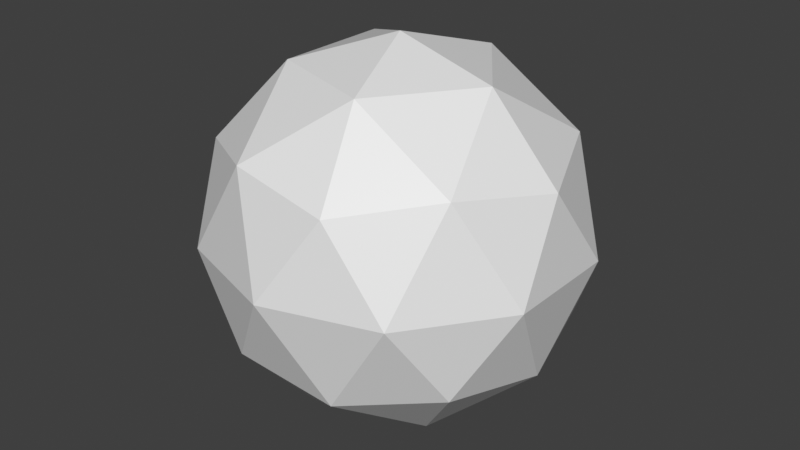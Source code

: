 # Source: Shaders.blend  (saved by Blender 2.81.16; exported with 4.5.12 LTS)
import bpy
from mathutils import Matrix  # noqa: F401  (used for matrix-valued properties, if any)

bpy.ops.wm.read_factory_settings(use_empty=True)
scene = bpy.context.scene
scene.name = 'Scene'

# ---- materials (node trees are filled in below, after node groups)
mat_material = bpy.data.materials.new('Material')
mat_material.use_transparent_shadow = False

# ---- node groups
ng_sashader = bpy.data.node_groups.new('SAShader', 'ShaderNodeTree')
_s = ng_sashader.interface.new_socket(name='Shader', in_out='OUTPUT', socket_type='NodeSocketShader')
_s = ng_sashader.interface.new_socket(name='Texture', in_out='INPUT', socket_type='NodeSocketColor')
_s.default_value = (1.0, 1.0, 1.0, 1.0)
_s = ng_sashader.interface.new_socket(name='Texture-Alpha', in_out='INPUT', socket_type='NodeSocketFloat')
_s.default_value = 1.0
_s.min_value = 0.0
_s.max_value = 1.0
_s = ng_sashader.interface.new_socket(name='Diffuse', in_out='INPUT', socket_type='NodeSocketColor')
_s.default_value = (1.0, 1.0, 1.0, 1.0)
_s = ng_sashader.interface.new_socket(name='Diffuse-Alpha', in_out='INPUT', socket_type='NodeSocketFloat')
_s.default_value = 1.0
_s.min_value = 0.0
_s.max_value = 1.0
_s = ng_sashader.interface.new_socket(name='Ign. Lighting', in_out='INPUT', socket_type='NodeSocketFloat')
_s.min_value = 0.0
_s.max_value = 1.0
_s = ng_sashader.interface.new_socket(name='Specular', in_out='INPUT', socket_type='NodeSocketColor')
_s.default_value = (1.0, 1.0, 1.0, 1.0)
_s = ng_sashader.interface.new_socket(name='Specular-Alpha', in_out='INPUT', socket_type='NodeSocketFloat')
_s.default_value = 1.0
_s.min_value = 0.0
_s.max_value = 1.0
_s = ng_sashader.interface.new_socket(name='Specularity', in_out='INPUT', socket_type='NodeSocketFloat')
_s.default_value = 1.0
_s.min_value = 0.0
_s.max_value = 1.0
_s = ng_sashader.interface.new_socket(name='Ign. Specular', in_out='INPUT', socket_type='NodeSocketFloat')
_s.min_value = 0.0
_s.max_value = 1.0
_s = ng_sashader.interface.new_socket(name='Ambient', in_out='INPUT', socket_type='NodeSocketColor')
_s.default_value = (1.0, 1.0, 1.0, 1.0)
_s = ng_sashader.interface.new_socket(name='Ambient-Alpha', in_out='INPUT', socket_type='NodeSocketFloat')
_s.default_value = 1.0
_s.min_value = 0.0
_s.max_value = 1.0
_s = ng_sashader.interface.new_socket(name='Ign. Ambient', in_out='INPUT', socket_type='NodeSocketFloat')
_s.min_value = 0.0
_s.max_value = 1.0
_s = ng_sashader.interface.new_socket(name='Flat Shading', in_out='INPUT', socket_type='NodeSocketFloat')
_s.min_value = 0.0
_s.max_value = 1.0
_N = ng_sashader.nodes; _L = ng_sashader.links
n0 = _N.new('NodeFrame'); n0.name = 'Frame.004'; n0.location = (-292, 353)
n0.label = 'Vertex Color Lighting'
n0.width = 382
n1 = _N.new('NodeFrame'); n1.name = 'Frame.003'; n1.location = (-1048, -81)
n1.label = 'Lighting'
n1.width = 1360
n2 = _N.new('NodeFrame'); n2.name = 'Frame.006'; n2.location = (433, -207)
n2.label = 'Diffuse'
n2.width = 402
n3 = _N.new('NodeFrame'); n3.name = 'Frame.001'; n3.location = (275, -489)
n3.label = 'Specular'
n3.width = 723
n4 = _N.new('NodeFrame'); n4.name = 'Frame'; n4.location = (30, -161)
n4.label = 'Phong'
n4.width = 551
n5 = _N.new('NodeFrame'); n5.name = 'Frame.002'; n5.location = (30, -307)
n5.label = 'Scene Inputs'
n5.width = 200
n6 = _N.new('NodeFrame'); n6.name = 'Frame.005'; n6.location = (131, 539)
n6.label = 'Shader Type'
n6.width = 160
n7 = _N.new('NodeFrame'); n7.name = 'Frame.007'; n7.location = (433, -30)
n7.label = 'Ambient'
n7.width = 402
n8 = _N.new('ShaderNodeMix'); n8.name = 'Mix.006'; n8.location = (-302, 121)
n8.width = 136
n8.data_type = 'RGBA'
n8.blend_type = 'MULTIPLY'
n8.clamp_result = True
n9 = _N.new('NodeGroupInput'); n9.name = 'Group Input.001'; n9.location = (-464, 121)
n10 = _N.new('NodeGroupInput'); n10.name = 'Group Input'; n10.location = (-20, 746)
n11 = _N.new('NodeReroute'); n11.name = 'Reroute.002'; n11.location = (302, 645)
n11.width = 16
n11.socket_idname = 'NodeSocketFloat'
n12 = _N.new('ShaderNodeVertexColor'); n12.name = 'Vertex Color.001'; n12.location = (141, 665)
n13 = _N.new('ShaderNodeMath'); n13.name = 'Math.005'; n13.location = (141, 827)
n13.operation = 'MULTIPLY'
n14 = _N.new('ShaderNodeBsdfTransparent'); n14.name = 'Transparent BSDF'; n14.location = (363, 383)
n15 = _N.new('ShaderNodeMix'); n15.name = 'Mix.001'; n15.location = (363, 302)
n15.data_type = 'RGBA'
n15.clamp_result = True
n16 = _N.new('ShaderNodeMath'); n16.name = 'Math.010'; n16.location = (323, 605)
n16.width = 100
n16.hide = True
n17 = _N.new('ShaderNodeMix'); n17.name = 'Mix.002'; n17.location = (444, 645)
n17.width = 100
n17.hide = True
n17.data_type = 'RGBA'
n17.clamp_result = True
n18 = _N.new('ShaderNodeMixShader'); n18.name = 'Mix Shader'; n18.location = (605, 403)
n19 = _N.new('NodeGroupOutput'); n19.name = 'Group Output'; n19.location = (766, 403)
n20 = _N.new('ShaderNodeVertexColor'); n20.name = 'Vertex Color'; n20.location = (30, -50)
n21 = _N.new('ShaderNodeVectorMath'); n21.name = 'Vector Math.008'; n21.location = (212, -30)
n21.operation = 'MULTIPLY'
n22 = _N.new('NodeReroute'); n22.name = 'Reroute.001'; n22.location = (343, -363)
n22.width = 16
n22.socket_idname = 'NodeSocketVector'
n23 = _N.new('NodeReroute'); n23.name = 'Reroute.003'; n23.location = (383, -423)
n23.width = 16
n24 = _N.new('ShaderNodeMix'); n24.name = 'Mix.008'; n24.location = (1230, -262)
n24.width = 100
n24.hide = True
n24.data_type = 'RGBA'
n24.inputs[7].default_value = (1.0, 1.0, 1.0, 1.0)
n25 = _N.new('ShaderNodeVectorMath'); n25.name = 'Vector Math.003'; n25.location = (847, -282)
n25.width = 100
n25.hide = True
n26 = _N.new('NodeGroupInput'); n26.name = 'Group Input.006'; n26.location = (1109, -181)
n26.width = 96
n27 = _N.new('ShaderNodeMix'); n27.name = 'Mix.007'; n27.location = (988, -242)
n27.width = 100
n27.hide = True
n27.data_type = 'RGBA'
n27.blend_type = 'MULTIPLY'
n27.clamp_result = True
n27.inputs[0].default_value = 1.0
n28 = _N.new('ShaderNodeMix'); n28.name = 'Mix.005'; n28.location = (1109, -282)
n28.width = 100
n28.hide = True
n28.data_type = 'RGBA'
n28.blend_type = 'ADD'
n29 = _N.new('ShaderNodeVectorMath'); n29.name = 'Vector Math'; n29.location = (30, -76)
n29.label = 'Light Dot'
n29.width = 100
n29.hide = True
n29.operation = 'DOT_PRODUCT'
n30 = _N.new('ShaderNodeNewGeometry'); n30.name = 'Geometry'; n30.location = (30, -35)
n30.label = 'Normal'
n30.width = 100
n30.hide = True
n31 = _N.new('ShaderNodeClamp'); n31.name = 'Clamp'; n31.location = (30, -116)
n31.width = 100
n31.hide = True
n32 = _N.new('ShaderNodeVectorMath'); n32.name = 'Vector Math.002'; n32.location = (151, -176)
n32.width = 100
n32.hide = True
n32.operation = 'MULTIPLY'
n33 = _N.new('NodeGroupInput'); n33.name = 'Group Input.005'; n33.location = (151, -76)
n33.width = 93
n34 = _N.new('ShaderNodeMix'); n34.name = 'Mix'; n34.location = (272, -176)
n34.width = 100
n34.hide = True
n34.data_type = 'RGBA'
n34.inputs[7].default_value = (1.0, 1.0, 1.0, 1.0)
n35 = _N.new('NodeReroute'); n35.name = 'Reroute.005'; n35.location = (108, -136)
n35.width = 16
n36 = _N.new('ShaderNodeVectorMath'); n36.name = 'Vector Math.007'; n36.location = (592, -176)
n36.width = 100
n36.hide = True
n36.operation = 'MULTIPLY'
n37 = _N.new('ShaderNodeVectorMath'); n37.name = 'Vector Math.006'; n37.location = (290, -116)
n37.width = 100
n37.hide = True
n37.operation = 'MULTIPLY'
n38 = _N.new('ShaderNodeMath'); n38.name = 'Math.012'; n38.location = (290, -76)
n38.width = 100
n38.hide = True
n38.operation = 'SUBTRACT'
n38.inputs[0].default_value = 1.0
n39 = _N.new('ShaderNodeMath'); n39.name = 'Math.003'; n39.location = (532, -35)
n39.width = 100
n39.hide = True
n39.operation = 'MULTIPLY'
n40 = _N.new('ShaderNodeMath'); n40.name = 'Math.006'; n40.location = (411, -76)
n40.width = 100
n40.hide = True
n40.operation = 'MULTIPLY'
n41 = _N.new('NodeGroupInput'); n41.name = 'Group Input.003'; n41.location = (169, -35)
n41.width = 105
n42 = _N.new('ShaderNodeMath'); n42.name = 'Math.001'; n42.location = (421, -96)
n42.label = 'Exponent'
n42.width = 100
n42.hide = True
n42.operation = 'POWER'
n43 = _N.new('ShaderNodeVectorMath'); n43.name = 'Vector Math.005'; n43.location = (58, -35)
n43.label = '* -1'
n43.width = 100
n43.hide = True
n43.operation = 'MULTIPLY'
n43.inputs[0].default_value = (-1.0, -1.0, -1.0)
n44 = _N.new('ShaderNodeNewGeometry'); n44.name = 'Geometry.001'; n44.location = (58, -76)
n44.width = 100
n45 = _N.new('NodeReroute'); n45.name = 'Reroute'; n45.location = (38, -55)
n45.width = 16
n45.socket_idname = 'NodeSocketVector'
n46 = _N.new('ShaderNodeVectorMath'); n46.name = 'Vector Math.004'; n46.location = (179, -35)
n46.width = 100
n46.hide = True
n46.operation = 'REFLECT'
n47 = _N.new('ShaderNodeVectorMath'); n47.name = 'Vector Math.001'; n47.location = (179, -76)
n47.width = 100
n47.hide = True
n47.operation = 'DOT_PRODUCT'
n48 = _N.new('NodeGroupInput'); n48.name = 'Group Input.002'; n48.location = (179, -116)
n48.width = 97
n49 = _N.new('ShaderNodeMath'); n49.name = 'Math'; n49.location = (300, -76)
n49.label = 'Max 0'
n49.width = 100
n49.hide = True
n49.operation = 'MAXIMUM'
n49.inputs[1].default_value = 0.0
n50 = _N.new('ShaderNodeMath'); n50.name = 'Math.002'; n50.location = (300, -116)
n50.width = 100
n50.hide = True
n50.operation = 'MULTIPLY'
n50.inputs[1].default_value = 11.0
n51 = _N.new('ShaderNodeCombineXYZ'); n51.name = 'LightDir'; n51.location = (30, -76)
n51.label = 'Light Dir'
n51.hide = True
n51.inputs[2].default_value = 1.0
n52 = _N.new('ShaderNodeCombineColor'); n52.name = 'LightCol'; n52.location = (30, -116)
n52.label = 'Light Color'
n52.hide = True
n52.inputs[0].default_value = 1.0
n52.inputs[1].default_value = 1.0
n52.inputs[2].default_value = 1.0
n53 = _N.new('ShaderNodeValue'); n53.name = 'DisplSpecular'; n53.location = (290, -35)
n53.label = 'Display Specular'
n53.width = 100
n53.hide = True
n53.outputs[0].default_value = 1.0
n54 = _N.new('ShaderNodeCombineColor'); n54.name = 'AmbientCol'; n54.location = (30, -35)
n54.label = 'Ambient Color'
n54.hide = True
n54.inputs[1].default_value = 0.3
n54.inputs[2].default_value = 0.3
n55 = _N.new('ShaderNodeObjectInfo'); n55.name = 'Object Info'; n55.location = (30, -35)
n55.width = 100
n55.hide = True
n56 = _N.new('ShaderNodeSeparateColor'); n56.name = 'Separate RGB'; n56.location = (30, -76)
n56.label = 'R Channel'
n56.width = 100
n56.hide = True
n57 = _N.new('ShaderNodeMath'); n57.name = 'Math.009'; n57.location = (30, -156)
n57.label = '> 0.001'
n57.width = 100
n57.hide = True
n57.operation = 'LESS_THAN'
n57.inputs[1].default_value = 0.001
n58 = _N.new('ShaderNodeMath'); n58.name = 'Math.007'; n58.location = (30, -116)
n58.label = 'mod 0.002'
n58.width = 100
n58.hide = True
n58.operation = 'MODULO'
n58.inputs[1].default_value = 0.002
n59 = _N.new('NodeGroupInput'); n59.name = 'Group Input.004'; n59.location = (30, -30)
n59.width = 102
n60 = _N.new('ShaderNodeMix'); n60.name = 'Mix.004'; n60.location = (151, -111)
n60.width = 100
n60.hide = True
n60.data_type = 'RGBA'
n60.blend_type = 'MULTIPLY'
n61 = _N.new('NodeGroupInput'); n61.name = 'Group Input.007'; n61.location = (151, -30)
n61.width = 106
n62 = _N.new('ShaderNodeMix'); n62.name = 'Mix.009'; n62.location = (272, -91)
n62.width = 100
n62.hide = True
n62.data_type = 'RGBA'
n62.inputs[7].default_value = (0.0, 0.0, 0.0, 1.0)
n2.parent = n1
n3.parent = n1
n4.parent = n3
n5.parent = n1
n7.parent = n1
n20.parent = n0
n21.parent = n0
n22.parent = n1
n23.parent = n1
n24.parent = n1
n25.parent = n1
n26.parent = n1
n27.parent = n1
n28.parent = n1
n29.parent = n2
n30.parent = n2
n31.parent = n2
n32.parent = n2
n33.parent = n2
n34.parent = n2
n35.parent = n3
n36.parent = n3
n37.parent = n3
n38.parent = n3
n39.parent = n3
n40.parent = n3
n41.parent = n3
n42.parent = n4
n43.parent = n4
n44.parent = n4
n45.parent = n4
n46.parent = n4
n47.parent = n4
n48.parent = n4
n49.parent = n4
n50.parent = n4
n51.parent = n5
n52.parent = n5
n53.parent = n3
n54.parent = n5
n55.parent = n6
n56.parent = n6
n57.parent = n6
n58.parent = n6
n59.parent = n7
n60.parent = n7
n61.parent = n7
n62.parent = n7
_L.new(n30.outputs[1], n29.inputs[0])
_L.new(n54.outputs[0], n60.inputs[6])
_L.new(n47.outputs[1], n49.inputs[0])
_L.new(n49.outputs[0], n42.inputs[0])
_L.new(n45.outputs[0], n43.inputs[1])
_L.new(n43.outputs[0], n46.inputs[0])
_L.new(n46.outputs[0], n47.inputs[0])
_L.new(n44.outputs[1], n46.inputs[1])
_L.new(n48.outputs[7], n50.inputs[0])
_L.new(n50.outputs[0], n42.inputs[1])
_L.new(n44.outputs[4], n47.inputs[1])
_L.new(n29.outputs[1], n31.inputs[0])
_L.new(n42.outputs[0], n36.inputs[1])
_L.new(n59.outputs[9], n60.inputs[7])
_L.new(n59.outputs[10], n60.inputs[0])
_L.new(n51.outputs[0], n22.inputs[0])
_L.new(n22.outputs[0], n45.inputs[0])
_L.new(n52.outputs[0], n23.inputs[0])
_L.new(n35.outputs[0], n37.inputs[1])
_L.new(n23.outputs[0], n35.inputs[0])
_L.new(n41.outputs[5], n37.inputs[0])
_L.new(n37.outputs[0], n36.inputs[0])
_L.new(n36.outputs[0], n28.inputs[7])
_L.new(n25.outputs[0], n27.inputs[7])
_L.new(n27.outputs[2], n28.inputs[6])
_L.new(n9.outputs[0], n8.inputs[6])
_L.new(n9.outputs[3], n8.inputs[0])
_L.new(n9.outputs[2], n8.inputs[7])
_L.new(n8.outputs[2], n27.inputs[6])
_L.new(n28.outputs[2], n24.inputs[6])
_L.new(n8.outputs[2], n21.inputs[1])
_L.new(n39.outputs[0], n28.inputs[0])
_L.new(n53.outputs[0], n39.inputs[0])
_L.new(n23.outputs[0], n32.inputs[1])
_L.new(n22.outputs[0], n29.inputs[1])
_L.new(n10.outputs[1], n13.inputs[0])
_L.new(n10.outputs[3], n13.inputs[1])
_L.new(n40.outputs[0], n39.inputs[1])
_L.new(n13.outputs[0], n17.inputs[6])
_L.new(n12.outputs[1], n16.inputs[1])
_L.new(n20.outputs[0], n21.inputs[0])
_L.new(n14.outputs[0], n18.inputs[1])
_L.new(n17.outputs[2], n18.inputs[0])
_L.new(n11.outputs[0], n17.inputs[0])
_L.new(n16.outputs[0], n17.inputs[7])
_L.new(n13.outputs[0], n16.inputs[0])
_L.new(n15.outputs[2], n18.inputs[2])
_L.new(n21.outputs[0], n15.inputs[6])
_L.new(n24.outputs[2], n15.inputs[7])
_L.new(n26.outputs[12], n24.inputs[0])
_L.new(n18.outputs[0], n19.inputs[0])
_L.new(n33.outputs[4], n34.inputs[0])
_L.new(n31.outputs[0], n32.inputs[0])
_L.new(n32.outputs[0], n34.inputs[6])
_L.new(n34.outputs[2], n25.inputs[1])
_L.new(n41.outputs[8], n38.inputs[1])
_L.new(n62.outputs[2], n25.inputs[0])
_L.new(n38.outputs[0], n40.inputs[1])
_L.new(n41.outputs[6], n40.inputs[0])
_L.new(n55.outputs[1], n56.inputs[0])
_L.new(n56.outputs[0], n58.inputs[0])
_L.new(n58.outputs[0], n57.inputs[0])
_L.new(n57.outputs[0], n15.inputs[0])
_L.new(n57.outputs[0], n11.inputs[0])
_L.new(n61.outputs[11], n62.inputs[0])
_L.new(n60.outputs[2], n62.inputs[6])
n19.is_active_output = True

# ---- material node trees
mat_material.use_nodes = True; mat_material.node_tree.nodes.clear()
_N = mat_material.node_tree.nodes; _L = mat_material.node_tree.links
n0 = _N.new('ShaderNodeOutputMaterial'); n0.name = 'Material Output'; n0.location = (300, 300)
n1 = _N.new('ShaderNodeBsdfPrincipled'); n1.name = 'Principled BSDF'; n1.location = (10, 300)
n1.distribution = 'GGX'
n1.subsurface_method = 'BURLEY'
n1.inputs[3].default_value = 1.45
n1.inputs[27].default_value = (0.0, 0.0, 0.0, 1.0)
n1.inputs[28].default_value = 1.0
n2 = _N.new('ShaderNodeGroup'); n2.name = 'Group'; n2.location = (-165, 318)
n2.node_tree = ng_sashader
n2.inputs[0].default_value = (1.0, 1.0, 1.0, 1.0)
n2.inputs[1].default_value = 1.0
n2.inputs[2].default_value = (1.0, 1.0, 1.0, 1.0)
n2.inputs[3].default_value = 1.0
n2.inputs[4].default_value = 0.0
n2.inputs[5].default_value = (1.0, 1.0, 1.0, 1.0)
n2.inputs[6].default_value = 1.0
n2.inputs[7].default_value = 1.0
n2.inputs[8].default_value = 0.0
n2.inputs[9].default_value = (1.0, 1.0, 1.0, 1.0)
n2.inputs[10].default_value = 1.0
n2.inputs[11].default_value = 0.0
n2.inputs[12].default_value = 0.0
_L.new(n1.outputs[0], n0.inputs[0])
n0.is_active_output = True

# ---- world
world_world = bpy.data.worlds.new('World'); scene.world = world_world
world_world.use_nodes = True; world_world.node_tree.nodes.clear()
_N = world_world.node_tree.nodes; _L = world_world.node_tree.links
n0 = _N.new('ShaderNodeOutputWorld'); n0.name = 'World Output'; n0.location = (300, 300)
n1 = _N.new('ShaderNodeBackground'); n1.name = 'Background'; n1.location = (10, 300)
n1.inputs[0].default_value = (0.05, 0.05, 0.05, 1.0)
_L.new(n1.outputs[0], n0.inputs[0])
n0.is_active_output = True
world_world.use_sun_shadow = False
world_world.sun_shadow_jitter_overblur = 0.0

# ---- meshes
me_icosphere = bpy.data.meshes.new('Icosphere')
me_icosphere.from_pydata([(0.0, 0.0, -1.0), (0.7236, -0.5257, -0.4472), (-0.2764, -0.8506, -0.4472), (-0.8944, 0.0, -0.4472), (-0.2764, 0.8506, -0.4472), (0.7236, 0.5257, -0.4472), (0.2764, -0.8506, 0.4472), (-0.7236, -0.5257, 0.4472), (-0.7236, 0.5257, 0.4472), (0.2764, 0.8506, 0.4472), (0.8944, 0.0, 0.4472), (0.0, 0.0, 1.0), (-0.1625, -0.5, -0.8507), (0.4253, -0.309, -0.8507), (0.2629, -0.809, -0.5257), (0.8506, 0.0, -0.5257), (0.4253, 0.309, -0.8507), (-0.5257, 0.0, -0.8507), (-0.6882, -0.5, -0.5257), (-0.1625, 0.5, -0.8507), (-0.6882, 0.5, -0.5257), (0.2629, 0.809, -0.5257), (0.9511, -0.309, 0.0), (0.9511, 0.309, 0.0), (0.0, -1.0, 0.0), (0.5878, -0.809, 0.0), (-0.9511, -0.309, 0.0), (-0.5878, -0.809, 0.0), (-0.5878, 0.809, 0.0), (-0.9511, 0.309, 0.0), (0.5878, 0.809, 0.0), (0.0, 1.0, 0.0), (0.6882, -0.5, 0.5257), (-0.2629, -0.809, 0.5257), (-0.8506, 0.0, 0.5257), (-0.2629, 0.809, 0.5257), (0.6882, 0.5, 0.5257), (0.1625, -0.5, 0.8507), (0.5257, 0.0, 0.8507), (-0.4253, -0.309, 0.8507), (-0.4253, 0.309, 0.8507), (0.1625, 0.5, 0.8507)], [], [(0, 13, 12), (1, 13, 15), (0, 12, 17), (0, 17, 19), (0, 19, 16), (1, 15, 22), (2, 14, 24), (3, 18, 26), (4, 20, 28), (5, 21, 30), (1, 22, 25), (2, 24, 27), (3, 26, 29), (4, 28, 31), (5, 30, 23), (6, 32, 37), (7, 33, 39), (8, 34, 40), (9, 35, 41), (10, 36, 38), (38, 41, 11), (38, 36, 41), (36, 9, 41), (41, 40, 11), (41, 35, 40), (35, 8, 40), (40, 39, 11), (40, 34, 39), (34, 7, 39), (39, 37, 11), (39, 33, 37), (33, 6, 37), (37, 38, 11), (37, 32, 38), (32, 10, 38), (23, 36, 10), (23, 30, 36), (30, 9, 36), (31, 35, 9), (31, 28, 35), (28, 8, 35), (29, 34, 8), (29, 26, 34), (26, 7, 34), (27, 33, 7), (27, 24, 33), (24, 6, 33), (25, 32, 6), (25, 22, 32), (22, 10, 32), (30, 31, 9), (30, 21, 31), (21, 4, 31), (28, 29, 8), (28, 20, 29), (20, 3, 29), (26, 27, 7), (26, 18, 27), (18, 2, 27), (24, 25, 6), (24, 14, 25), (14, 1, 25), (22, 23, 10), (22, 15, 23), (15, 5, 23), (16, 21, 5), (16, 19, 21), (19, 4, 21), (19, 20, 4), (19, 17, 20), (17, 3, 20), (17, 18, 3), (17, 12, 18), (12, 2, 18), (15, 16, 5), (15, 13, 16), (13, 0, 16), (12, 14, 2), (12, 13, 14), (13, 1, 14)])
_uv = me_icosphere.uv_layers.new(name='UVMap')
_uv.uv.foreach_set('vector', [0.8182, 0.0, 0.7727, 0.07873, 0.8636, 0.07873, 0.7273, 0.1575, 0.6818, 0.07873, 0.6364, 0.1575, 0.09091, 0.0, 0.04545, 0.07873, 0.1364, 0.07873, 0.2727, 0.0, 0.2273, 0.07873, 0.3182, 0.07873, 0.4545, 0.0, 0.4091, 0.07873, 0.5, 0.07873, 0.7273, 0.1575, 0.6364, 0.1575, 0.6818, 0.2362, 0.9091, 0.1575, 0.8182, 0.1575, 0.8636, 0.2362, 0.1818, 0.1575, 0.09091, 0.1575, 0.1364, 0.2362, 0.3636, 0.1575, 0.2727, 0.1575, 0.3182, 0.2362, 0.5455, 0.1575, 0.4545, 0.1575, 0.5, 0.2362, 0.7273, 0.1575, 0.6818, 0.2362, 0.7727, 0.2362, 0.9091, 0.1575, 0.8636, 0.2362, 0.9545, 0.2362, 0.1818, 0.1575, 0.1364, 0.2362, 0.2273, 0.2362, 0.3636, 0.1575, 0.3182, 0.2362, 0.4091, 0.2362, 0.5455, 0.1575, 0.5, 0.2362, 0.5909, 0.2362, 0.8182, 0.3149, 0.7273, 0.3149, 0.7727, 0.3937, 1.0, 0.3149, 0.9091, 0.3149, 0.9545, 0.3937, 0.2727, 0.3149, 0.1818, 0.3149, 0.2273, 0.3937, 0.4545, 0.3149, 0.3636, 0.3149, 0.4091, 0.3937, 0.6364, 0.3149, 0.5455, 0.3149, 0.5909, 0.3937, 0.5909, 0.3937, 0.5, 0.3937, 0.5455, 0.4724, 0.5909, 0.3937, 0.5455, 0.3149, 0.5, 0.3937, 0.5455, 0.3149, 0.4545, 0.3149, 0.5, 0.3937, 0.4091, 0.3937, 0.3182, 0.3937, 0.3636, 0.4724, 0.4091, 0.3937, 0.3636, 0.3149, 0.3182, 0.3937, 0.3636, 0.3149, 0.2727, 0.3149, 0.3182, 0.3937, 0.2273, 0.3937, 0.1364, 0.3937, 0.1818, 0.4724, 0.2273, 0.3937, 0.1818, 0.3149, 0.1364, 0.3937, 0.1818, 0.3149, 0.09091, 0.3149, 0.1364, 0.3937, 0.9545, 0.3937, 0.8636, 0.3937, 0.9091, 0.4724, 0.9545, 0.3937, 0.9091, 0.3149, 0.8636, 0.3937, 0.9091, 0.3149, 0.8182, 0.3149, 0.8636, 0.3937, 0.7727, 0.3937, 0.6818, 0.3937, 0.7273, 0.4724, 0.7727, 0.3937, 0.7273, 0.3149, 0.6818, 0.3937, 0.7273, 0.3149, 0.6364, 0.3149, 0.6818, 0.3937, 0.5909, 0.2362, 0.5455, 0.3149, 0.6364, 0.3149, 0.5909, 0.2362, 0.5, 0.2362, 0.5455, 0.3149, 0.5, 0.2362, 0.4545, 0.3149, 0.5455, 0.3149, 0.4091, 0.2362, 0.3636, 0.3149, 0.4545, 0.3149, 0.4091, 0.2362, 0.3182, 0.2362, 0.3636, 0.3149, 0.3182, 0.2362, 0.2727, 0.3149, 0.3636, 0.3149, 0.2273, 0.2362, 0.1818, 0.3149, 0.2727, 0.3149, 0.2273, 0.2362, 0.1364, 0.2362, 0.1818, 0.3149, 0.1364, 0.2362, 0.09091, 0.3149, 0.1818, 0.3149, 0.9545, 0.2362, 0.9091, 0.3149, 1.0, 0.3149, 0.9545, 0.2362, 0.8636, 0.2362, 0.9091, 0.3149, 0.8636, 0.2362, 0.8182, 0.3149, 0.9091, 0.3149, 0.7727, 0.2362, 0.7273, 0.3149, 0.8182, 0.3149, 0.7727, 0.2362, 0.6818, 0.2362, 0.7273, 0.3149, 0.6818, 0.2362, 0.6364, 0.3149, 0.7273, 0.3149, 0.5, 0.2362, 0.4091, 0.2362, 0.4545, 0.3149, 0.5, 0.2362, 0.4545, 0.1575, 0.4091, 0.2362, 0.4545, 0.1575, 0.3636, 0.1575, 0.4091, 0.2362, 0.3182, 0.2362, 0.2273, 0.2362, 0.2727, 0.3149, 0.3182, 0.2362, 0.2727, 0.1575, 0.2273, 0.2362, 0.2727, 0.1575, 0.1818, 0.1575, 0.2273, 0.2362, 0.1364, 0.2362, 0.04545, 0.2362, 0.09091, 0.3149, 0.1364, 0.2362, 0.09091, 0.1575, 0.04545, 0.2362, 0.09091, 0.1575, 0.0, 0.1575, 0.04545, 0.2362, 0.8636, 0.2362, 0.7727, 0.2362, 0.8182, 0.3149, 0.8636, 0.2362, 0.8182, 0.1575, 0.7727, 0.2362, 0.8182, 0.1575, 0.7273, 0.1575, 0.7727, 0.2362, 0.6818, 0.2362, 0.5909, 0.2362, 0.6364, 0.3149, 0.6818, 0.2362, 0.6364, 0.1575, 0.5909, 0.2362, 0.6364, 0.1575, 0.5455, 0.1575, 0.5909, 0.2362, 0.5, 0.07873, 0.4545, 0.1575, 0.5455, 0.1575, 0.5, 0.07873, 0.4091, 0.07873, 0.4545, 0.1575, 0.4091, 0.07873, 0.3636, 0.1575, 0.4545, 0.1575, 0.3182, 0.07873, 0.2727, 0.1575, 0.3636, 0.1575, 0.3182, 0.07873, 0.2273, 0.07873, 0.2727, 0.1575, 0.2273, 0.07873, 0.1818, 0.1575, 0.2727, 0.1575, 0.1364, 0.07873, 0.09091, 0.1575, 0.1818, 0.1575, 0.1364, 0.07873, 0.04545, 0.07873, 0.09091, 0.1575, 0.04545, 0.07873, 0.0, 0.1575, 0.09091, 0.1575, 0.6364, 0.1575, 0.5909, 0.07873, 0.5455, 0.1575, 0.6364, 0.1575, 0.6818, 0.07873, 0.5909, 0.07873, 0.6818, 0.07873, 0.6364, 0.0, 0.5909, 0.07873, 0.8636, 0.07873, 0.8182, 0.1575, 0.9091, 0.1575, 0.8636, 0.07873, 0.7727, 0.07873, 0.8182, 0.1575, 0.7727, 0.07873, 0.7273, 0.1575, 0.8182, 0.1575])
me_icosphere.materials.append(mat_material)
me_icosphere.use_remesh_fix_poles = True
me_icosphere.use_remesh_preserve_attributes = False
me_icosphere.use_mirror_vertex_groups = False
me_icosphere.update()

# ---- objects
ob_icosphere = bpy.data.objects.new('Icosphere', me_icosphere)

# ---- transforms, parenting, visibility, modifiers, constraints
ob_icosphere.location = (-3.323, 0.01331, 0.7326)
ob_icosphere.lineart.crease_threshold = 0.0

# ---- collection membership
scene.collection.objects.link(ob_icosphere)

# ---- scene / render settings (as saved in the file)
scene.frame_start = 1; scene.frame_end = 250; scene.frame_set(1)
scene.render.engine = 'BLENDER_EEVEE_NEXT'
scene.cycles.use_denoising = False
scene.cycles.samples = 128
scene.cycles.sampling_pattern = 'TABULATED_SOBOL'
scene.cycles.use_adaptive_sampling = False
scene.cycles.use_light_tree = False
scene.view_settings.view_transform = 'Standard'
bpy.context.view_layer.update()

# ---- added for rendering (the .blend has no active camera and no usable light): camera, sun
cam_auto = bpy.data.cameras.new('AutoCamera')
cam_auto.lens = 50.0
cam_auto.sensor_width = 36.0
cam_auto.clip_end = 1000.0
ob_auto_camera = bpy.data.objects.new('AutoCamera', cam_auto)
scene.collection.objects.link(ob_auto_camera)
ob_auto_camera.location = (-0.169697, -3.77107, 3.25553)
ob_auto_camera.rotation_euler = (1.09748, -7.21219e-08, 0.694738)
scene.camera = ob_auto_camera
light_auto_sun = bpy.data.lights.new('AutoSun', 'SUN')
light_auto_sun.energy = 3.0
light_auto_sun.angle = 0.0523599
ob_auto_sun = bpy.data.objects.new('AutoSun', light_auto_sun)
scene.collection.objects.link(ob_auto_sun)
ob_auto_sun.rotation_euler = (0.872665, 0.174533, 0.523599)
bpy.context.view_layer.update()

